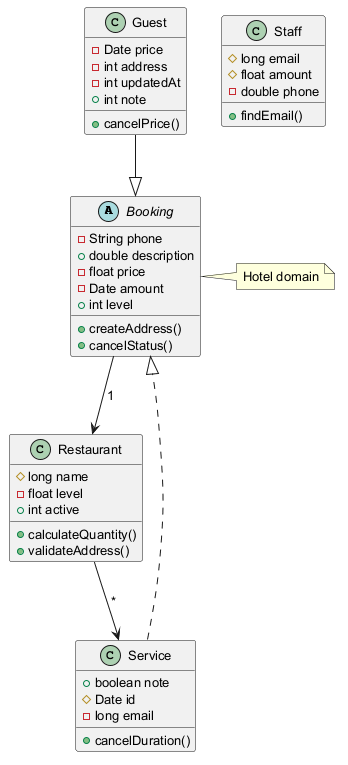

The diagram above was rendered by PlantUML. Its source (embedded in the PNG):
@startuml
skinparam defaultFontSize 13
abstract class Booking {
  -String phone
  +double description
  -float price
  -Date amount
  +int level
  +createAddress()
  +cancelStatus()
}
class Staff {
  #long email
  #float amount
  -double phone
  +findEmail()
}
class Restaurant {
  #long name
  -float level
  +int active
  +calculateQuantity()
  +validateAddress()
}
class Service {
  +boolean note
  #Date id
  -long email
  +cancelDuration()
}
class Guest {
  -Date price
  -int address
  -int updatedAt
  +int note
  +cancelPrice()
}
Booking --> Restaurant : "1"
Service ..|> Booking
Restaurant --> Service : "*"
Guest --|> Booking
note right of Booking : Hotel domain
@enduml